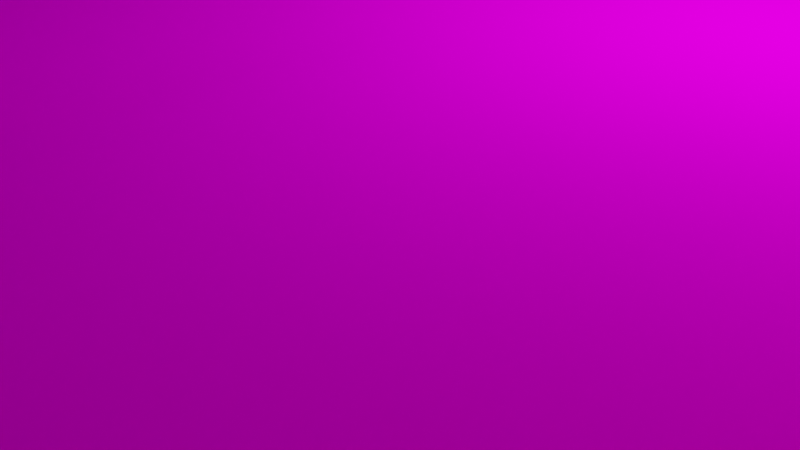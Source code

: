 # Source: bed.blend  (saved by Blender 2.91.10; exported with 4.5.12 LTS)
import bpy
from mathutils import Matrix  # noqa: F401  (used for matrix-valued properties, if any)

bpy.ops.wm.read_factory_settings(use_empty=True)
scene = bpy.context.scene
scene.name = 'Scene'

# ---- collections
col_collection = bpy.data.collections.new('Collection'); scene.collection.children.link(col_collection)

# ---- images (referenced by path relative to the original .blend; pixels are not part of the script)
import os
ASSET_DIR = os.environ.get("B2B_ASSET_DIR", "")  # directory of the original .blend (textures are referenced by path, not embedded)
HERE = os.path.dirname(os.path.abspath(__file__))  # packed textures are extracted next to this script under _unpacked/

def load_image(name, relpath, width, height, colorspace="sRGB"):
    """Load a texture the original file referenced (path relative to the .blend, or extracted next to this script)."""
    p = next((c for c in (os.path.join(HERE, relpath), os.path.join(ASSET_DIR, relpath)) if relpath and os.path.exists(c)), "")
    if p:
        img = bpy.data.images.load(p, check_existing=True)
        img.name = name
    else:  # same state as the original file: an image datablock whose file is absent (Cycles renders it pink)
        img = bpy.data.images.new(name, width, height)
        img.source = "FILE"
        img.filepath = "//" + (relpath or name)
    img.colorspace_settings.name = colorspace
    return img
img_textcama_jpg = load_image('textCama.jpg', 'textCama.jpg', 1024, 1024, 'sRGB')
img_textura_manta_azul_157508_12_jpg = load_image('textura-manta-azul_157508-12.jpg', 'textura-manta-azul_157508-12.jpg', 1024, 1024, 'sRGB')
img_light_blue_wool_background_surface_260nw_1650450271_jpg = load_image('light-blue-wool-background-surface-260nw-1650450271.jpg', 'light-blue-wool-background-surface-260nw-1650450271.jpg', 1024, 1024, 'sRGB')
img_textmadera_jpg = load_image('textMadera.jpg', 'textMadera.jpg', 1024, 1024, 'sRGB')

# ---- materials (node trees are filled in below, after node groups)
mat_material = bpy.data.materials.new('Material')
mat_material.alpha_threshold = 0.0
mat_material.use_transparent_shadow = False
mat_material.line_color = (0.0, 0.0, 0.0, 1.0)
mat_material_003 = bpy.data.materials.new('Material.003')
mat_material_003.use_transparent_shadow = False
mat_material_004 = bpy.data.materials.new('Material.004')
mat_material_004.use_transparent_shadow = False
mat_material_002 = bpy.data.materials.new('Material.002')
mat_material_002.use_transparent_shadow = False
mat_material_001 = bpy.data.materials.new('Material.001')
mat_material_001.use_transparent_shadow = False

# ---- material node trees
mat_material.use_nodes = True; mat_material.node_tree.nodes.clear()
_N = mat_material.node_tree.nodes; _L = mat_material.node_tree.links
n0 = _N.new('ShaderNodeOutputMaterial'); n0.name = 'Material Output'; n0.location = (300, 300)
n1 = _N.new('ShaderNodeBsdfDiffuse'); n1.name = 'BSDF Difuso'; n1.location = (10, 300)
n1.inputs[1].default_value = 0.4
n2 = _N.new('ShaderNodeTexImage'); n2.name = 'Imagen'; n2.location = (-280, 275)
n2.image = img_textcama_jpg
_L.new(n1.outputs[0], n0.inputs[0])
_L.new(n2.outputs[0], n1.inputs[0])
n0.is_active_output = True
mat_material_003.use_nodes = True; mat_material_003.node_tree.nodes.clear()
_N = mat_material_003.node_tree.nodes; _L = mat_material_003.node_tree.links
n0 = _N.new('ShaderNodeOutputMaterial'); n0.name = 'Material Output'; n0.location = (300, 300)
n1 = _N.new('ShaderNodeBsdfDiffuse'); n1.name = 'BSDF Difuso'; n1.location = (10, 300)
n1.inputs[1].default_value = 0.5
n2 = _N.new('ShaderNodeTexImage'); n2.name = 'Imagen'; n2.location = (-280, 275)
n2.image = img_textura_manta_azul_157508_12_jpg
_L.new(n1.outputs[0], n0.inputs[0])
_L.new(n2.outputs[0], n1.inputs[0])
n0.is_active_output = True
mat_material_004.use_nodes = True; mat_material_004.node_tree.nodes.clear()
_N = mat_material_004.node_tree.nodes; _L = mat_material_004.node_tree.links
n0 = _N.new('ShaderNodeOutputMaterial'); n0.name = 'Material Output'; n0.location = (300, 300)
n1 = _N.new('ShaderNodeBsdfDiffuse'); n1.name = 'BSDF Difuso'; n1.location = (10, 300)
n1.inputs[1].default_value = 0.5
n2 = _N.new('ShaderNodeTexImage'); n2.name = 'Imagen'; n2.location = (-280, 275)
n2.image = img_light_blue_wool_background_surface_260nw_1650450271_jpg
_L.new(n1.outputs[0], n0.inputs[0])
_L.new(n2.outputs[0], n1.inputs[0])
n0.is_active_output = True
mat_material_002.use_nodes = True; mat_material_002.node_tree.nodes.clear()
_N = mat_material_002.node_tree.nodes; _L = mat_material_002.node_tree.links
n0 = _N.new('ShaderNodeOutputMaterial'); n0.name = 'Material Output'; n0.location = (300, 300)
n1 = _N.new('ShaderNodeBsdfDiffuse'); n1.name = 'BSDF Difuso'; n1.location = (10, 300)
n1.inputs[1].default_value = 0.5
n2 = _N.new('ShaderNodeTexImage'); n2.name = 'Imagen'; n2.location = (-280, 275)
n2.image = img_textmadera_jpg
_L.new(n1.outputs[0], n0.inputs[0])
_L.new(n2.outputs[0], n1.inputs[0])
n0.is_active_output = True
mat_material_001.use_nodes = True; mat_material_001.node_tree.nodes.clear()
_N = mat_material_001.node_tree.nodes; _L = mat_material_001.node_tree.links
n0 = _N.new('ShaderNodeOutputMaterial'); n0.name = 'Material Output'; n0.location = (300, 300)
n1 = _N.new('ShaderNodeBsdfDiffuse'); n1.name = 'BSDF Difuso'; n1.location = (10, 300)
n1.inputs[0].default_value = (0.8, 0.4324, 0.08659, 1.0)
n1.inputs[1].default_value = 0.5
_L.new(n1.outputs[0], n0.inputs[0])
n0.is_active_output = True

# ---- world
world_world = bpy.data.worlds.new('World'); scene.world = world_world
world_world.use_nodes = True; world_world.node_tree.nodes.clear()
_N = world_world.node_tree.nodes; _L = world_world.node_tree.links
n0 = _N.new('ShaderNodeOutputWorld'); n0.name = 'World Output'; n0.location = (300, 300)
n1 = _N.new('ShaderNodeBackground'); n1.name = 'Background'; n1.location = (10, 300)
n1.inputs[0].default_value = (0.05088, 0.05088, 0.05088, 1.0)
_L.new(n1.outputs[0], n0.inputs[0])
n0.is_active_output = True
world_world.color = (0.05088, 0.05088, 0.05088)
world_world.use_sun_shadow = False
world_world.sun_shadow_jitter_overblur = 0.0

# ---- cameras
cam_camera = bpy.data.cameras.new('Camera')
cam_camera.clip_end = 100.0
cam_camera.ortho_scale = 7.314

# ---- lights
light_light = bpy.data.lights.new('Light', 'POINT')
light_light.transmission_factor = 0.0
light_light.energy = 1000.0
light_light.shadow_soft_size = 0.1
light_light.shadow_maximum_resolution = 0.006
light_light.use_absolute_resolution = True

# ---- meshes
me_cube = bpy.data.meshes.new('Cube')
me_cube.from_pydata([(1.0, 1.0, 1.0), (1.0, 1.0, -1.0), (1.0, -1.0, 1.0), (1.0, -1.0, -1.0), (-1.0, 1.0, 1.0), (-1.0, 1.0, -1.0), (-1.0, -1.0, 1.0), (-1.0, -1.0, -1.0), (1.0, 1.0, 0.0), (-1.0, -1.0, 0.0), (1.0, -1.0, 0.0), (-1.0, 1.0, 0.0), (-0.6736, 1.0, -1.0), (-0.6736, -1.0, 1.0), (-0.6736, -1.0, -1.0), (-0.6736, 1.0, 1.0), (-0.6736, 1.0, 0.0), (-0.6736, -1.0, 0.0), (-0.179, -1.0, -1.0), (-0.179, 1.0, 1.0), (-0.179, 1.0, 0.0), (-0.179, 1.0, -1.0), (-0.179, -1.0, 1.0), (-0.179, -1.0, 0.0), (0.1122, -1.0, -1.0), (0.1122, 1.0, 1.0), (0.1122, 1.0, 0.0), (0.1122, 1.0, -1.0), (0.1122, -1.0, 1.0), (0.1122, -1.0, 0.0)], [], [(15, 4, 6, 13), (17, 13, 6, 9), (9, 6, 4, 11), (27, 1, 3, 24), (8, 0, 2, 10), (26, 25, 0, 8), (27, 26, 8, 1), (1, 8, 10, 3), (7, 9, 11, 5), (14, 17, 9, 7), (18, 23, 17, 14), (5, 11, 16, 12), (11, 4, 15, 16), (5, 12, 14, 7), (23, 22, 13, 17), (19, 15, 13, 22), (25, 19, 22, 28), (29, 28, 22, 23), (24, 29, 23, 18), (12, 16, 20, 21), (16, 15, 19, 20), (12, 21, 18, 14), (3, 10, 29, 24), (10, 2, 28, 29), (0, 25, 28, 2), (21, 20, 26, 27), (20, 19, 25, 26), (21, 27, 24, 18)])
me_cube.polygons.foreach_set('material_index', [0, 0, 0, 0, 0, 0, 0, 0, 0, 0, 1, 0, 0, 0, 1, 1, 2, 2, 2, 1, 1, 0, 0, 0, 0, 2, 2, 0])
_uv = me_cube.uv_layers.new(name='UVMap')
_uv.uv.foreach_set('vector', [0.8342, 0.5, 0.875, 0.5, 0.875, 0.75, 0.8342, 0.75, 0.5, 0.9592, 0.625, 0.9592, 0.625, 1.0, 0.5, 1.0, 0.5, 0.0, 0.625, 0.0, 0.625, 0.25, 0.5, 0.25, 0.264, 0.5, 0.375, 0.5, 0.375, 0.75, 0.264, 0.75, 0.5, 0.5, 0.625, 0.5, 0.625, 0.75, 0.5, 0.75, 0.5, 0.389, 0.625, 0.389, 0.625, 0.5, 0.5, 0.5, 0.375, 0.389, 0.5, 0.389, 0.5, 0.5, 0.375, 0.5, 0.375, 0.5, 0.5, 0.5, 0.5, 0.75, 0.375, 0.75, 0.375, 0.0, 0.5, 0.0, 0.5, 0.25, 0.375, 0.25, 0.375, 0.9592, 0.5, 0.9592, 0.5, 1.0, 0.375, 1.0, 0.2861, 0.632, 0.5, 0.632, 0.5, 1.225, 0.2861, 1.225, 0.375, 0.25, 0.5, 0.25, 0.5, 0.2908, 0.375, 0.2908, 0.5, 0.25, 0.625, 0.25, 0.625, 0.2908, 0.5, 0.2908, 0.125, 0.5, 0.1658, 0.5, 0.1658, 0.75, 0.125, 0.75, 0.5, 0.632, 0.7139, 0.632, 0.7139, 1.225, 0.5, 1.225, 1.68, 0.3624, 1.663, 0.8825, -0.07301, 0.8876, -0.05597, 0.3675, 0.736, 0.5, 0.7724, 0.5, 0.7724, 0.75, 0.736, 0.75, 0.5, 0.861, 0.625, 0.861, 0.625, 0.8974, 0.5, 0.8974, 0.375, 0.861, 0.5, 0.861, 0.5, 0.8974, 0.375, 0.8974, 0.1244, 0.05112, 0.5, 0.05112, 0.5, 0.5923, 0.1244, 0.5923, 0.5, 0.05112, 0.8756, 0.05112, 0.8756, 0.5923, 0.5, 0.5923, 0.1658, 0.5, 0.2276, 0.5, 0.2276, 0.75, 0.1658, 0.75, 0.375, 0.75, 0.5, 0.75, 0.5, 0.861, 0.375, 0.861, 0.5, 0.75, 0.625, 0.75, 0.625, 0.861, 0.5, 0.861, 0.625, 0.5, 0.736, 0.5, 0.736, 0.75, 0.625, 0.75, 0.375, 0.3526, 0.5, 0.3526, 0.5, 0.389, 0.375, 0.389, 0.5, 0.3526, 0.625, 0.3526, 0.625, 0.389, 0.5, 0.389, 0.2276, 0.5, 0.264, 0.5, 0.264, 0.75, 0.2276, 0.75])
me_cube.materials.append(mat_material)
me_cube.materials.append(mat_material_003)
me_cube.materials.append(mat_material_004)
me_cube.use_remesh_preserve_volume = False
me_cube.use_remesh_preserve_attributes = False
me_cube.use_mirror_vertex_groups = False
me_cube.update()
me_cubo = bpy.data.meshes.new('Cubo')
me_cubo.from_pydata([(-1.0, -1.0, -1.0), (-1.0, 1.0, -1.0), (1.0, 1.307, 10.38), (-0.826, 1.0, -1.0), (-0.826, 1.0, 1.0), (-0.826, -1.0, -1.0), (-0.826, -1.0, 1.0), (-1.0, -1.0, 4.44), (-1.0, 1.0, 4.44), (-0.826, -1.0, 4.44), (-0.826, 1.0, 4.44), (0.902, 1.0, 1.0), (0.902, -1.0, -1.0), (0.902, 1.0, -1.0), (0.902, -1.0, 1.0), (1.0, -1.296, 10.38), (0.902, 1.307, 10.38), (1.0, 1.307, -1.0), (0.902, 1.307, -1.0), (0.902, 1.307, 1.0), (1.0, -1.296, -1.0), (0.902, -1.296, -1.0), (0.902, -1.296, 1.0), (0.902, -1.296, 10.38), (0.902, -1.296, 5.692)], [], [(0, 7, 8, 1), (13, 11, 19, 18), (15, 20, 17, 2), (5, 6, 9, 7, 0), (17, 20, 21, 12, 13, 18), (6, 4, 10, 9), (11, 4, 6, 14), (1, 3, 5, 0), (12, 14, 6, 5), (1, 8, 10, 4, 3), (10, 8, 7, 9), (14, 12, 21, 22), (11, 14, 22, 24, 23, 16, 19), (3, 13, 12, 5), (3, 4, 11, 13), (18, 19, 16, 2, 17), (20, 15, 23, 24, 22, 21), (16, 23, 15, 2)])
_uv = me_cubo.uv_layers.new(name='MapaUV')
_uv.uv.foreach_set('vector', [0.375, 0.0, 0.625, 0.0, 0.625, 0.25, 0.375, 0.25, 0.375, 0.4877, 0.625, 0.4877, 0.625, 0.4877, 0.375, 0.4877, 0.625, 0.75, 0.375, 0.75, 0.375, 0.5, 0.625, 0.5, 0.375, 0.9782, 0.625, 0.9782, 0.625, 0.9782, 0.625, 1.0, 0.375, 1.0, 0.375, 0.5, 0.375, 0.75, 0.3627, 0.75, 0.3627, 0.75, 0.3627, 0.5, 0.3627, 0.5, 0.8532, 0.75, 0.8532, 0.5, 0.8532, 0.5, 0.8532, 0.75, 0.6373, 0.5, 0.8532, 0.5, 0.8532, 0.75, 0.6373, 0.75, 0.125, 0.5, 0.1468, 0.5, 0.1468, 0.75, 0.125, 0.75, 0.375, 0.7623, 0.625, 0.7623, 0.625, 0.9782, 0.375, 0.9782, 0.375, 0.25, 0.625, 0.25, 0.625, 0.2718, 0.625, 0.2718, 0.375, 0.2718, 0.8532, 0.5, 0.875, 0.5, 0.875, 0.75, 0.8532, 0.75, 0.625, 0.7623, 0.375, 0.7623, 0.375, 0.7623, 0.625, 0.7623, 0.6373, 0.5, 0.6373, 0.75, 0.6373, 0.75, 0.6373, 0.75, 0.6373, 0.75, 0.6373, 0.5, 0.6373, 0.5, 0.1468, 0.5, 0.3627, 0.5, 0.3627, 0.75, 0.1468, 0.75, 0.375, 0.2718, 0.625, 0.2718, 0.625, 0.4877, 0.375, 0.4877, 0.375, 0.4877, 0.625, 0.4877, 0.625, 0.4877, 0.625, 0.5, 0.375, 0.5, 0.375, 0.75, 0.625, 0.75, 0.625, 0.7623, 0.625, 0.7623, 0.625, 0.7623, 0.375, 0.7623, 0.6373, 0.5, 0.6373, 0.75, 0.625, 0.75, 0.625, 0.5])
me_cubo.materials.append(mat_material_002)
me_cubo.use_remesh_fix_poles = True
me_cubo.use_remesh_preserve_attributes = False
me_cubo.use_mirror_vertex_groups = False
me_cubo.update()
me_cubo_001 = bpy.data.meshes.new('Cubo.001')
me_cubo_001.from_pydata([(-1.0, -1.0, -1.0), (-1.0, -1.0, 1.0), (-1.0, 1.0, -1.0), (-1.0, 1.0, 1.0), (1.0, -1.0, -1.0), (1.0, -1.0, 1.0), (1.0, 1.0, -1.0), (1.0, 1.0, 1.0)], [], [(0, 1, 3, 2), (2, 3, 7, 6), (6, 7, 5, 4), (4, 5, 1, 0), (2, 6, 4, 0), (7, 3, 1, 5)])
_uv = me_cubo_001.uv_layers.new(name='MapaUV')
_uv.uv.foreach_set('vector', [0.375, 0.0, 0.625, 0.0, 0.625, 0.25, 0.375, 0.25, 0.375, 0.25, 0.625, 0.25, 0.625, 0.5, 0.375, 0.5, 0.375, 0.5, 0.625, 0.5, 0.625, 0.75, 0.375, 0.75, 0.375, 0.75, 0.625, 0.75, 0.625, 1.0, 0.375, 1.0, 0.125, 0.5, 0.375, 0.5, 0.375, 0.75, 0.125, 0.75, 0.625, 0.5, 0.875, 0.5, 0.875, 0.75, 0.625, 0.75])
me_cubo_001.materials.append(mat_material_001)
me_cubo_001.use_remesh_fix_poles = True
me_cubo_001.use_remesh_preserve_attributes = False
me_cubo_001.use_mirror_vertex_groups = False
me_cubo_001.update()

# ---- objects
ob_cube = bpy.data.objects.new('Cube', me_cube)
ob_light = bpy.data.objects.new('Light', light_light)
ob_camera = bpy.data.objects.new('Camera', cam_camera)
ob_cubo = bpy.data.objects.new('Cubo', me_cubo)
ob_cubo_001 = bpy.data.objects.new('Cubo.001', me_cubo_001)

# ---- transforms, parenting, visibility, modifiers, constraints
ob_cube.location = (0.3416, -0.003567, 1.625)
ob_cube.scale = (9.439, 6.454, 0.8841)
ob_cube.lock_rotations_4d = False
ob_cube.empty_display_type = 'ARROWS'
ob_cube.lineart.crease_threshold = 0.0
ob_light.location = (4.076, 1.005, 5.904)
ob_light.rotation_euler = (0.6503, 0.05522, 1.866)
ob_light.lock_rotations_4d = False
ob_light.empty_display_type = 'ARROWS'
ob_light.color = (0.0, 0.0, 0.0, 0.0)
ob_light.lineart.crease_threshold = 0.0
ob_camera.location = (7.359, -6.926, 4.958)
ob_camera.rotation_euler = (1.109, 0.0, 0.8149)
ob_camera.lock_rotations_4d = False
ob_camera.empty_display_type = 'ARROWS'
ob_camera.color = (0.0, 0.0, 0.0, 0.0)
ob_camera.display_type = 'WIRE'
ob_camera.lineart.crease_threshold = 0.0
ob_cubo.location = (0.0, 0.0, 0.0)
ob_cubo.scale = (11.15, 6.927, 0.7337)
ob_cubo.lineart.crease_threshold = 0.0
ob_cubo_001.location = (9.959, 0.07277, 3.687)
ob_cubo_001.scale = (0.1059, 8.23, 2.936)
ob_cubo_001.lineart.crease_threshold = 0.0

# ---- collection membership
col_collection.objects.link(ob_cube)
col_collection.objects.link(ob_light)
col_collection.objects.link(ob_camera)
col_collection.objects.link(ob_cubo)
col_collection.objects.link(ob_cubo_001)

# ---- scene / render settings (as saved in the file)
scene.camera = ob_camera
scene.frame_start = 1; scene.frame_end = 250; scene.frame_set(1)
scene.render.engine = 'BLENDER_EEVEE_NEXT'
scene.cycles.use_denoising = False
scene.cycles.samples = 128
scene.cycles.sampling_pattern = 'TABULATED_SOBOL'
scene.cycles.use_adaptive_sampling = False
scene.cycles.use_light_tree = False
scene.view_settings.view_transform = 'Filmic'
bpy.context.view_layer.update()
